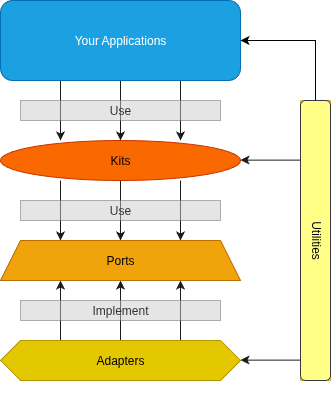

The diagram above was exported from draw.io. Its source (the exported page's mxGraphModel, read from the mxfile embedded in the PNG):
<mxGraphModel dx="1199" dy="1119" grid="1" gridSize="10" guides="1" tooltips="1" connect="1" arrows="1" fold="1" page="1" pageScale="1" pageWidth="850" pageHeight="1100" background="light-dark(#FFFFFF,#121212)" math="0" shadow="0">
  <root>
    <mxCell id="0" />
    <mxCell id="1" parent="0" />
    <mxCell id="ZTXV2ItPRelF1VcRN0U8-16" value="" style="endArrow=classic;html=1;rounded=0;entryX=1;entryY=0.5;entryDx=0;entryDy=0;exitX=0.5;exitY=0.125;exitDx=0;exitDy=0;exitPerimeter=0;strokeColor=#1A1A1A;" parent="1" edge="1">
      <mxGeometry width="50" height="50" relative="1" as="geometry">
        <mxPoint x="540" y="639.58" as="sourcePoint" />
        <mxPoint x="480" y="639.58" as="targetPoint" />
      </mxGeometry>
    </mxCell>
    <mxCell id="ZTXV2ItPRelF1VcRN0U8-17" value="" style="endArrow=classic;html=1;rounded=0;entryX=1;entryY=0.5;entryDx=0;entryDy=0;exitX=0.5;exitY=0.125;exitDx=0;exitDy=0;exitPerimeter=0;strokeColor=#1A1A1A;" parent="1" edge="1">
      <mxGeometry width="50" height="50" relative="1" as="geometry">
        <mxPoint x="540" y="439.58" as="sourcePoint" />
        <mxPoint x="480" y="439.58" as="targetPoint" />
      </mxGeometry>
    </mxCell>
    <mxCell id="ZTXV2ItPRelF1VcRN0U8-13" style="edgeStyle=orthogonalEdgeStyle;rounded=0;orthogonalLoop=1;jettySize=auto;html=1;exitX=0.25;exitY=1;exitDx=0;exitDy=0;entryX=0.25;entryY=0;entryDx=0;entryDy=0;strokeColor=#1A1A1A;" parent="1" source="ZTXV2ItPRelF1VcRN0U8-1" edge="1">
      <mxGeometry relative="1" as="geometry">
        <mxPoint x="300" y="420" as="targetPoint" />
      </mxGeometry>
    </mxCell>
    <mxCell id="ZTXV2ItPRelF1VcRN0U8-14" style="edgeStyle=orthogonalEdgeStyle;rounded=0;orthogonalLoop=1;jettySize=auto;html=1;exitX=0.5;exitY=1;exitDx=0;exitDy=0;entryX=0.5;entryY=0;entryDx=0;entryDy=0;strokeColor=#1A1A1A;" parent="1" source="ZTXV2ItPRelF1VcRN0U8-1" edge="1">
      <mxGeometry relative="1" as="geometry">
        <mxPoint x="360" y="420" as="targetPoint" />
      </mxGeometry>
    </mxCell>
    <mxCell id="ZTXV2ItPRelF1VcRN0U8-15" style="edgeStyle=orthogonalEdgeStyle;rounded=0;orthogonalLoop=1;jettySize=auto;html=1;exitX=0.75;exitY=1;exitDx=0;exitDy=0;entryX=0.75;entryY=0;entryDx=0;entryDy=0;strokeColor=#1A1A1A;" parent="1" source="ZTXV2ItPRelF1VcRN0U8-1" edge="1">
      <mxGeometry relative="1" as="geometry">
        <mxPoint x="420" y="420" as="targetPoint" />
      </mxGeometry>
    </mxCell>
    <mxCell id="ZTXV2ItPRelF1VcRN0U8-1" value="Your Applications" style="rounded=1;whiteSpace=wrap;html=1;strokeColor=#006EAF;fillColor=#1ba1e2;fontColor=#ffffff;" parent="1" vertex="1">
      <mxGeometry x="240" y="280" width="240" height="80" as="geometry" />
    </mxCell>
    <mxCell id="ZTXV2ItPRelF1VcRN0U8-10" style="edgeStyle=orthogonalEdgeStyle;rounded=0;orthogonalLoop=1;jettySize=auto;html=1;exitX=0.75;exitY=1;exitDx=0;exitDy=0;entryX=0.75;entryY=0;entryDx=0;entryDy=0;strokeColor=#1A1A1A;" parent="1" edge="1">
      <mxGeometry relative="1" as="geometry">
        <mxPoint x="420" y="460" as="sourcePoint" />
        <mxPoint x="420" y="520" as="targetPoint" />
      </mxGeometry>
    </mxCell>
    <mxCell id="ZTXV2ItPRelF1VcRN0U8-11" style="edgeStyle=orthogonalEdgeStyle;rounded=0;orthogonalLoop=1;jettySize=auto;html=1;exitX=0.5;exitY=1;exitDx=0;exitDy=0;entryX=0.5;entryY=0;entryDx=0;entryDy=0;strokeColor=#1A1A1A;" parent="1" edge="1">
      <mxGeometry relative="1" as="geometry">
        <mxPoint x="360" y="460" as="sourcePoint" />
        <mxPoint x="360" y="520" as="targetPoint" />
      </mxGeometry>
    </mxCell>
    <mxCell id="ZTXV2ItPRelF1VcRN0U8-12" style="edgeStyle=orthogonalEdgeStyle;rounded=0;orthogonalLoop=1;jettySize=auto;html=1;exitX=0.25;exitY=1;exitDx=0;exitDy=0;entryX=0.25;entryY=0;entryDx=0;entryDy=0;strokeColor=#1A1A1A;" parent="1" edge="1">
      <mxGeometry relative="1" as="geometry">
        <mxPoint x="300" y="460" as="sourcePoint" />
        <mxPoint x="300" y="520" as="targetPoint" />
      </mxGeometry>
    </mxCell>
    <mxCell id="ZTXV2ItPRelF1VcRN0U8-7" style="edgeStyle=orthogonalEdgeStyle;rounded=0;orthogonalLoop=1;jettySize=auto;html=1;exitX=0.25;exitY=0;exitDx=0;exitDy=0;entryX=0.25;entryY=1;entryDx=0;entryDy=0;strokeColor=#1A1A1A;" parent="1" edge="1">
      <mxGeometry relative="1" as="geometry">
        <mxPoint x="300" y="620" as="sourcePoint" />
        <mxPoint x="300" y="560" as="targetPoint" />
      </mxGeometry>
    </mxCell>
    <mxCell id="ZTXV2ItPRelF1VcRN0U8-8" style="edgeStyle=orthogonalEdgeStyle;rounded=0;orthogonalLoop=1;jettySize=auto;html=1;exitX=0.5;exitY=0;exitDx=0;exitDy=0;entryX=0.5;entryY=1;entryDx=0;entryDy=0;strokeColor=#1A1A1A;" parent="1" edge="1">
      <mxGeometry relative="1" as="geometry">
        <mxPoint x="360" y="620" as="sourcePoint" />
        <mxPoint x="360" y="560" as="targetPoint" />
      </mxGeometry>
    </mxCell>
    <mxCell id="ZTXV2ItPRelF1VcRN0U8-9" style="edgeStyle=orthogonalEdgeStyle;rounded=0;orthogonalLoop=1;jettySize=auto;html=1;exitX=0.75;exitY=0;exitDx=0;exitDy=0;entryX=0.75;entryY=1;entryDx=0;entryDy=0;strokeColor=#1A1A1A;" parent="1" edge="1">
      <mxGeometry relative="1" as="geometry">
        <mxPoint x="420" y="620" as="sourcePoint" />
        <mxPoint x="420" y="560" as="targetPoint" />
      </mxGeometry>
    </mxCell>
    <mxCell id="ZTXV2ItPRelF1VcRN0U8-19" value="" style="group;fillColor=#fff2cc;strokeColor=#d6b656;" parent="1" vertex="1" connectable="0">
      <mxGeometry x="540" y="380" width="30" height="280" as="geometry" />
    </mxCell>
    <mxCell id="ZTXV2ItPRelF1VcRN0U8-5" value="" style="rounded=1;whiteSpace=wrap;html=1;fillColor=#ffff88;strokeColor=#36393d;" parent="ZTXV2ItPRelF1VcRN0U8-19" vertex="1">
      <mxGeometry width="30" height="280" as="geometry" />
    </mxCell>
    <mxCell id="ZTXV2ItPRelF1VcRN0U8-18" value="Utilities" style="text;html=1;align=center;verticalAlign=middle;whiteSpace=wrap;rounded=0;rotation=90;" parent="ZTXV2ItPRelF1VcRN0U8-19" vertex="1">
      <mxGeometry x="-15" y="126.875" width="60" height="26.25" as="geometry" />
    </mxCell>
    <mxCell id="1ZuQAgkoB8GlSRkdsyg1-1" value="Use" style="rounded=0;whiteSpace=wrap;html=1;opacity=50;fillColor=#CCCCCC;fontColor=#333333;strokeColor=#666666;" parent="1" vertex="1">
      <mxGeometry x="260" y="380" width="200" height="20" as="geometry" />
    </mxCell>
    <mxCell id="1ZuQAgkoB8GlSRkdsyg1-3" value="Use" style="rounded=0;whiteSpace=wrap;html=1;opacity=50;fillColor=#CCCCCC;fontColor=#333333;strokeColor=#666666;" parent="1" vertex="1">
      <mxGeometry x="260" y="480" width="200" height="20" as="geometry" />
    </mxCell>
    <mxCell id="1ZuQAgkoB8GlSRkdsyg1-4" value="Implement" style="rounded=0;whiteSpace=wrap;html=1;opacity=50;fillColor=#CCCCCC;fontColor=#333333;strokeColor=#666666;" parent="1" vertex="1">
      <mxGeometry x="260" y="580" width="200" height="20" as="geometry" />
    </mxCell>
    <mxCell id="1ZuQAgkoB8GlSRkdsyg1-8" style="edgeStyle=orthogonalEdgeStyle;rounded=0;orthogonalLoop=1;jettySize=auto;html=1;exitX=0.5;exitY=0;exitDx=0;exitDy=0;entryX=1;entryY=0.5;entryDx=0;entryDy=0;" parent="1" source="ZTXV2ItPRelF1VcRN0U8-5" target="ZTXV2ItPRelF1VcRN0U8-1" edge="1">
      <mxGeometry relative="1" as="geometry" />
    </mxCell>
    <mxCell id="1ZuQAgkoB8GlSRkdsyg1-9" style="edgeStyle=orthogonalEdgeStyle;rounded=0;orthogonalLoop=1;jettySize=auto;html=1;exitX=0.5;exitY=1;exitDx=0;exitDy=0;" parent="1" edge="1">
      <mxGeometry relative="1" as="geometry">
        <mxPoint x="405" y="680" as="sourcePoint" />
        <mxPoint x="405" y="680" as="targetPoint" />
      </mxGeometry>
    </mxCell>
    <mxCell id="1ZuQAgkoB8GlSRkdsyg1-20" value="Ports" style="shape=trapezoid;perimeter=trapezoidPerimeter;whiteSpace=wrap;html=1;fixedSize=1;fillColor=#f0a30a;fontColor=#000000;strokeColor=#BD7000;" parent="1" vertex="1">
      <mxGeometry x="240" y="520" width="240" height="40" as="geometry" />
    </mxCell>
    <mxCell id="1ZuQAgkoB8GlSRkdsyg1-21" value="Kits" style="ellipse;whiteSpace=wrap;html=1;fillColor=#fa6800;fontColor=#000000;strokeColor=#C73500;" parent="1" vertex="1">
      <mxGeometry x="240" y="420" width="240" height="40" as="geometry" />
    </mxCell>
    <mxCell id="1ZuQAgkoB8GlSRkdsyg1-22" value="Adapters" style="shape=hexagon;perimeter=hexagonPerimeter2;whiteSpace=wrap;html=1;fixedSize=1;fillColor=#e3c800;fontColor=#000000;strokeColor=#B09500;" parent="1" vertex="1">
      <mxGeometry x="240" y="620" width="240" height="40" as="geometry" />
    </mxCell>
  </root>
</mxGraphModel>